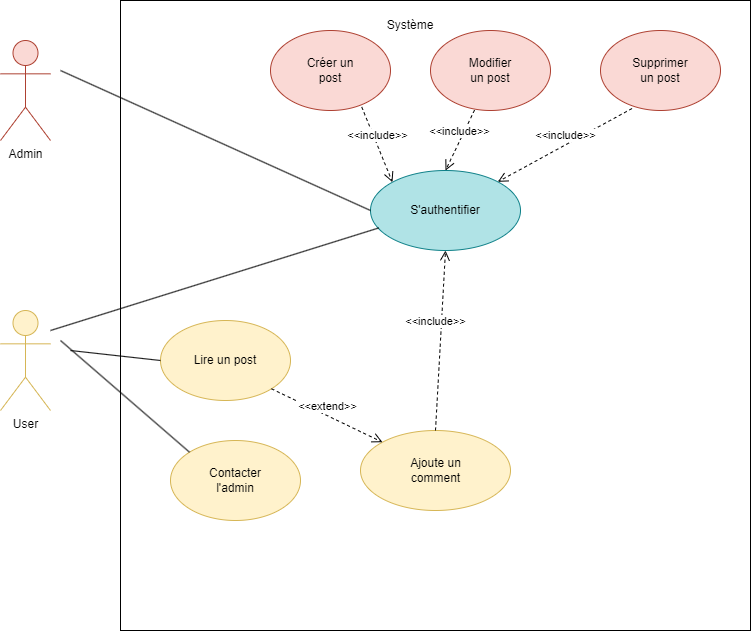

The diagram above was exported from draw.io. Its source (the exported page's mxGraphModel, read from the mxfile embedded in the PNG):
<mxGraphModel dx="1434" dy="756" grid="1" gridSize="10" guides="1" tooltips="1" connect="1" arrows="1" fold="1" page="1" pageScale="1" pageWidth="827" pageHeight="1169" math="0" shadow="0">
  <root>
    <mxCell id="0" />
    <mxCell id="1" parent="0" />
    <mxCell id="n8KuzBBpZ4IkKCEWK2Hz-8" value="" style="whiteSpace=wrap;html=1;aspect=fixed;" parent="1" vertex="1">
      <mxGeometry x="160" y="80" width="630" height="630" as="geometry" />
    </mxCell>
    <mxCell id="n8KuzBBpZ4IkKCEWK2Hz-9" value="Admin" style="shape=umlActor;verticalLabelPosition=bottom;verticalAlign=top;html=1;outlineConnect=0;fillColor=#fad9d5;strokeColor=#ae4132;" parent="1" vertex="1">
      <mxGeometry x="40" y="120" width="50" height="100" as="geometry" />
    </mxCell>
    <mxCell id="n8KuzBBpZ4IkKCEWK2Hz-13" value="" style="ellipse;whiteSpace=wrap;html=1;fillColor=#b0e3e6;strokeColor=#0e8088;" parent="1" vertex="1">
      <mxGeometry x="410" y="250" width="150" height="80" as="geometry" />
    </mxCell>
    <mxCell id="n8KuzBBpZ4IkKCEWK2Hz-14" value="" style="ellipse;whiteSpace=wrap;html=1;fillColor=#fad9d5;strokeColor=#ae4132;" parent="1" vertex="1">
      <mxGeometry x="310" y="110" width="120" height="80" as="geometry" />
    </mxCell>
    <mxCell id="n8KuzBBpZ4IkKCEWK2Hz-15" value="" style="ellipse;whiteSpace=wrap;html=1;fillColor=#fad9d5;strokeColor=#ae4132;" parent="1" vertex="1">
      <mxGeometry x="470" y="110" width="120" height="80" as="geometry" />
    </mxCell>
    <mxCell id="n8KuzBBpZ4IkKCEWK2Hz-16" value="" style="ellipse;whiteSpace=wrap;html=1;fillColor=#fad9d5;strokeColor=#ae4132;" parent="1" vertex="1">
      <mxGeometry x="640" y="110" width="120" height="80" as="geometry" />
    </mxCell>
    <mxCell id="n8KuzBBpZ4IkKCEWK2Hz-17" value="Créer un post" style="text;html=1;strokeColor=none;fillColor=none;align=center;verticalAlign=middle;whiteSpace=wrap;rounded=0;" parent="1" vertex="1">
      <mxGeometry x="340" y="135" width="60" height="30" as="geometry" />
    </mxCell>
    <mxCell id="n8KuzBBpZ4IkKCEWK2Hz-18" value="Modifier un post" style="text;html=1;strokeColor=none;fillColor=none;align=center;verticalAlign=middle;whiteSpace=wrap;rounded=0;" parent="1" vertex="1">
      <mxGeometry x="500" y="135" width="60" height="30" as="geometry" />
    </mxCell>
    <mxCell id="n8KuzBBpZ4IkKCEWK2Hz-19" value="S'authentifier" style="text;html=1;strokeColor=none;fillColor=none;align=center;verticalAlign=middle;whiteSpace=wrap;rounded=0;" parent="1" vertex="1">
      <mxGeometry x="455" y="275" width="60" height="30" as="geometry" />
    </mxCell>
    <mxCell id="n8KuzBBpZ4IkKCEWK2Hz-20" value="Supprimer un post" style="text;html=1;strokeColor=none;fillColor=none;align=center;verticalAlign=middle;whiteSpace=wrap;rounded=0;" parent="1" vertex="1">
      <mxGeometry x="670" y="135" width="60" height="30" as="geometry" />
    </mxCell>
    <mxCell id="n8KuzBBpZ4IkKCEWK2Hz-23" value="&amp;lt;&amp;lt;include&amp;gt;&amp;gt;" style="html=1;verticalAlign=bottom;endArrow=open;dashed=1;endSize=8;rounded=0;exitX=0.367;exitY=0.995;exitDx=0;exitDy=0;exitPerimeter=0;entryX=0.5;entryY=0;entryDx=0;entryDy=0;" parent="1" source="n8KuzBBpZ4IkKCEWK2Hz-15" target="n8KuzBBpZ4IkKCEWK2Hz-13" edge="1">
      <mxGeometry relative="1" as="geometry">
        <mxPoint x="550" y="210" as="sourcePoint" />
        <mxPoint x="470" y="210" as="targetPoint" />
      </mxGeometry>
    </mxCell>
    <mxCell id="n8KuzBBpZ4IkKCEWK2Hz-24" value="&amp;lt;&amp;lt;include&amp;gt;&amp;gt;" style="html=1;verticalAlign=bottom;endArrow=open;dashed=1;endSize=8;rounded=0;exitX=0.263;exitY=0.975;exitDx=0;exitDy=0;exitPerimeter=0;" parent="1" source="n8KuzBBpZ4IkKCEWK2Hz-16" target="n8KuzBBpZ4IkKCEWK2Hz-13" edge="1">
      <mxGeometry relative="1" as="geometry">
        <mxPoint x="550" y="210" as="sourcePoint" />
        <mxPoint x="470" y="210" as="targetPoint" />
      </mxGeometry>
    </mxCell>
    <mxCell id="n8KuzBBpZ4IkKCEWK2Hz-25" value="&amp;lt;&amp;lt;include&amp;gt;&amp;gt;" style="html=1;verticalAlign=bottom;endArrow=open;dashed=1;endSize=8;rounded=0;entryX=0;entryY=0;entryDx=0;entryDy=0;exitX=0.76;exitY=0.955;exitDx=0;exitDy=0;exitPerimeter=0;" parent="1" source="n8KuzBBpZ4IkKCEWK2Hz-14" target="n8KuzBBpZ4IkKCEWK2Hz-13" edge="1">
      <mxGeometry relative="1" as="geometry">
        <mxPoint x="550" y="210" as="sourcePoint" />
        <mxPoint x="470" y="210" as="targetPoint" />
      </mxGeometry>
    </mxCell>
    <mxCell id="n8KuzBBpZ4IkKCEWK2Hz-27" value="User" style="shape=umlActor;verticalLabelPosition=bottom;verticalAlign=top;html=1;outlineConnect=0;fillColor=#fff2cc;strokeColor=#d6b656;" parent="1" vertex="1">
      <mxGeometry x="40" y="390" width="50" height="100" as="geometry" />
    </mxCell>
    <mxCell id="n8KuzBBpZ4IkKCEWK2Hz-28" value="" style="ellipse;whiteSpace=wrap;html=1;fillColor=#fff2cc;strokeColor=#d6b656;" parent="1" vertex="1">
      <mxGeometry x="200" y="400" width="130" height="80" as="geometry" />
    </mxCell>
    <mxCell id="n8KuzBBpZ4IkKCEWK2Hz-29" value="Lire un post" style="text;html=1;strokeColor=none;fillColor=none;align=center;verticalAlign=middle;whiteSpace=wrap;rounded=0;" parent="1" vertex="1">
      <mxGeometry x="230" y="425" width="70" height="30" as="geometry" />
    </mxCell>
    <mxCell id="n8KuzBBpZ4IkKCEWK2Hz-30" value="" style="endArrow=none;html=1;rounded=0;exitX=0;exitY=0.5;exitDx=0;exitDy=0;" parent="1" source="n8KuzBBpZ4IkKCEWK2Hz-13" edge="1">
      <mxGeometry width="50" height="50" relative="1" as="geometry">
        <mxPoint x="480" y="530" as="sourcePoint" />
        <mxPoint x="100" y="150" as="targetPoint" />
      </mxGeometry>
    </mxCell>
    <mxCell id="n8KuzBBpZ4IkKCEWK2Hz-31" value="" style="ellipse;whiteSpace=wrap;html=1;fillColor=#fff2cc;strokeColor=#d6b656;" parent="1" vertex="1">
      <mxGeometry x="400" y="510" width="150" height="80" as="geometry" />
    </mxCell>
    <mxCell id="n8KuzBBpZ4IkKCEWK2Hz-32" value="Ajoute un comment" style="text;html=1;strokeColor=none;fillColor=none;align=center;verticalAlign=middle;whiteSpace=wrap;rounded=0;" parent="1" vertex="1">
      <mxGeometry x="432.5" y="535" width="85" height="30" as="geometry" />
    </mxCell>
    <mxCell id="n8KuzBBpZ4IkKCEWK2Hz-33" value="&amp;lt;&amp;lt;extend&amp;gt;&amp;gt;" style="html=1;verticalAlign=bottom;endArrow=open;dashed=1;endSize=8;rounded=0;exitX=1;exitY=1;exitDx=0;exitDy=0;entryX=0;entryY=0;entryDx=0;entryDy=0;" parent="1" source="n8KuzBBpZ4IkKCEWK2Hz-28" target="n8KuzBBpZ4IkKCEWK2Hz-31" edge="1">
      <mxGeometry relative="1" as="geometry">
        <mxPoint x="550" y="500" as="sourcePoint" />
        <mxPoint x="470" y="500" as="targetPoint" />
      </mxGeometry>
    </mxCell>
    <mxCell id="n8KuzBBpZ4IkKCEWK2Hz-34" value="&amp;lt;&amp;lt;include&amp;gt;&amp;gt;" style="html=1;verticalAlign=bottom;endArrow=open;dashed=1;endSize=8;rounded=0;entryX=0.5;entryY=1;entryDx=0;entryDy=0;exitX=0.5;exitY=0;exitDx=0;exitDy=0;" parent="1" source="n8KuzBBpZ4IkKCEWK2Hz-31" target="n8KuzBBpZ4IkKCEWK2Hz-13" edge="1">
      <mxGeometry x="0.1077" y="6" relative="1" as="geometry">
        <mxPoint x="550" y="500" as="sourcePoint" />
        <mxPoint x="470" y="500" as="targetPoint" />
        <mxPoint as="offset" />
      </mxGeometry>
    </mxCell>
    <mxCell id="n8KuzBBpZ4IkKCEWK2Hz-35" value="" style="endArrow=none;html=1;rounded=0;exitX=0.41;exitY=0.361;exitDx=0;exitDy=0;exitPerimeter=0;" parent="1" source="n8KuzBBpZ4IkKCEWK2Hz-8" edge="1">
      <mxGeometry width="50" height="50" relative="1" as="geometry">
        <mxPoint x="360" y="565" as="sourcePoint" />
        <mxPoint x="90" y="410" as="targetPoint" />
      </mxGeometry>
    </mxCell>
    <mxCell id="n8KuzBBpZ4IkKCEWK2Hz-36" value="" style="ellipse;whiteSpace=wrap;html=1;fillColor=#fff2cc;strokeColor=#d6b656;" parent="1" vertex="1">
      <mxGeometry x="210" y="520" width="130" height="80" as="geometry" />
    </mxCell>
    <mxCell id="n8KuzBBpZ4IkKCEWK2Hz-37" value="Contacter l'admin" style="text;html=1;strokeColor=none;fillColor=none;align=center;verticalAlign=middle;whiteSpace=wrap;rounded=0;" parent="1" vertex="1">
      <mxGeometry x="240" y="545" width="70" height="30" as="geometry" />
    </mxCell>
    <mxCell id="n8KuzBBpZ4IkKCEWK2Hz-38" value="" style="endArrow=none;html=1;rounded=0;exitX=0;exitY=0;exitDx=0;exitDy=0;" parent="1" source="n8KuzBBpZ4IkKCEWK2Hz-36" edge="1">
      <mxGeometry width="50" height="50" relative="1" as="geometry">
        <mxPoint x="420.0999999999999" y="310.21000000000004" as="sourcePoint" />
        <mxPoint x="100" y="420" as="targetPoint" />
      </mxGeometry>
    </mxCell>
    <mxCell id="n8KuzBBpZ4IkKCEWK2Hz-39" value="" style="endArrow=none;html=1;rounded=0;exitX=0;exitY=0.5;exitDx=0;exitDy=0;" parent="1" source="n8KuzBBpZ4IkKCEWK2Hz-28" edge="1">
      <mxGeometry width="50" height="50" relative="1" as="geometry">
        <mxPoint x="430.0999999999999" y="320.21000000000004" as="sourcePoint" />
        <mxPoint x="110" y="430" as="targetPoint" />
      </mxGeometry>
    </mxCell>
    <mxCell id="n8KuzBBpZ4IkKCEWK2Hz-42" value="Système" style="text;html=1;strokeColor=none;fillColor=none;align=center;verticalAlign=middle;whiteSpace=wrap;rounded=0;" parent="1" vertex="1">
      <mxGeometry x="420" y="90" width="60" height="30" as="geometry" />
    </mxCell>
  </root>
</mxGraphModel>